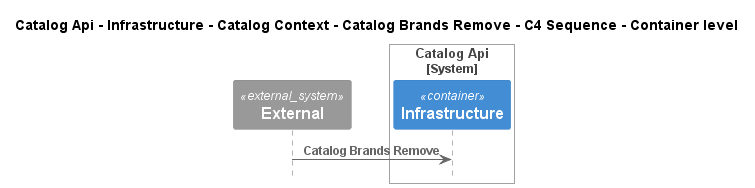

The diagram above was rendered by PlantUML. Its source (embedded in the PNG):
@startuml
!pragma layout smetana
!include ..\..\..\..\..\..\..\..\.c4s\C4_Sequence.puml

title Catalog Api - Infrastructure - Catalog Context - Catalog Brands Remove - C4 Sequence - Container level

System_Ext(C4InterFlow.SoftwareSystems.ExternalSystem, "External", "")

System_Boundary(dotnet.eShop.Architecture.SoftwareSystems.CatalogApi, "Catalog Api")
    Container(dotnet.eShop.Architecture.SoftwareSystems.CatalogApi.Containers.Infrastructure, "Infrastructure", "", "")
Boundary_End()

Rel(C4InterFlow.SoftwareSystems.ExternalSystem, dotnet.eShop.Architecture.SoftwareSystems.CatalogApi.Containers.Infrastructure, "Catalog Brands Remove")


@enduml